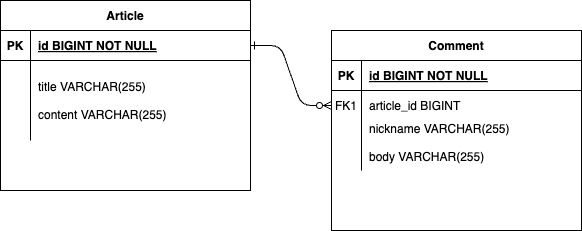

The diagram above was exported from draw.io. Its source (the exported page's mxGraphModel, read from the mxfile embedded in the PNG):
<mxGraphModel dx="1434" dy="795" grid="1" gridSize="10" guides="1" tooltips="1" connect="1" arrows="1" fold="1" page="1" pageScale="1" pageWidth="850" pageHeight="1100" math="0" shadow="0" extFonts="Permanent Marker^https://fonts.googleapis.com/css?family=Permanent+Marker">
  <root>
    <mxCell id="0" />
    <mxCell id="1" parent="0" />
    <mxCell id="C-vyLk0tnHw3VtMMgP7b-1" value="" style="edgeStyle=entityRelationEdgeStyle;endArrow=ERzeroToMany;startArrow=ERone;endFill=1;startFill=0;" parent="1" source="C-vyLk0tnHw3VtMMgP7b-24" target="C-vyLk0tnHw3VtMMgP7b-6" edge="1">
      <mxGeometry width="100" height="100" relative="1" as="geometry">
        <mxPoint x="340" y="720" as="sourcePoint" />
        <mxPoint x="440" y="620" as="targetPoint" />
      </mxGeometry>
    </mxCell>
    <mxCell id="C-vyLk0tnHw3VtMMgP7b-2" value="Comment" style="shape=table;startSize=30;container=1;collapsible=1;childLayout=tableLayout;fixedRows=1;rowLines=0;fontStyle=1;align=center;resizeLast=1;" parent="1" vertex="1">
      <mxGeometry x="451" y="150" width="250" height="200" as="geometry" />
    </mxCell>
    <mxCell id="C-vyLk0tnHw3VtMMgP7b-3" value="" style="shape=partialRectangle;collapsible=0;dropTarget=0;pointerEvents=0;fillColor=none;points=[[0,0.5],[1,0.5]];portConstraint=eastwest;top=0;left=0;right=0;bottom=1;" parent="C-vyLk0tnHw3VtMMgP7b-2" vertex="1">
      <mxGeometry y="30" width="250" height="30" as="geometry" />
    </mxCell>
    <mxCell id="C-vyLk0tnHw3VtMMgP7b-4" value="PK" style="shape=partialRectangle;overflow=hidden;connectable=0;fillColor=none;top=0;left=0;bottom=0;right=0;fontStyle=1;" parent="C-vyLk0tnHw3VtMMgP7b-3" vertex="1">
      <mxGeometry width="30" height="30" as="geometry">
        <mxRectangle width="30" height="30" as="alternateBounds" />
      </mxGeometry>
    </mxCell>
    <mxCell id="C-vyLk0tnHw3VtMMgP7b-5" value="id BIGINT NOT NULL " style="shape=partialRectangle;overflow=hidden;connectable=0;fillColor=none;top=0;left=0;bottom=0;right=0;align=left;spacingLeft=6;fontStyle=5;" parent="C-vyLk0tnHw3VtMMgP7b-3" vertex="1">
      <mxGeometry x="30" width="220" height="30" as="geometry">
        <mxRectangle width="220" height="30" as="alternateBounds" />
      </mxGeometry>
    </mxCell>
    <mxCell id="C-vyLk0tnHw3VtMMgP7b-6" value="" style="shape=partialRectangle;collapsible=0;dropTarget=0;pointerEvents=0;fillColor=none;points=[[0,0.5],[1,0.5]];portConstraint=eastwest;top=0;left=0;right=0;bottom=0;" parent="C-vyLk0tnHw3VtMMgP7b-2" vertex="1">
      <mxGeometry y="60" width="250" height="30" as="geometry" />
    </mxCell>
    <mxCell id="C-vyLk0tnHw3VtMMgP7b-7" value="FK1" style="shape=partialRectangle;overflow=hidden;connectable=0;fillColor=none;top=0;left=0;bottom=0;right=0;" parent="C-vyLk0tnHw3VtMMgP7b-6" vertex="1">
      <mxGeometry width="30" height="30" as="geometry">
        <mxRectangle width="30" height="30" as="alternateBounds" />
      </mxGeometry>
    </mxCell>
    <mxCell id="C-vyLk0tnHw3VtMMgP7b-8" value="article_id BIGINT" style="shape=partialRectangle;overflow=hidden;connectable=0;fillColor=none;top=0;left=0;bottom=0;right=0;align=left;spacingLeft=6;" parent="C-vyLk0tnHw3VtMMgP7b-6" vertex="1">
      <mxGeometry x="30" width="220" height="30" as="geometry">
        <mxRectangle width="220" height="30" as="alternateBounds" />
      </mxGeometry>
    </mxCell>
    <mxCell id="C-vyLk0tnHw3VtMMgP7b-9" value="" style="shape=partialRectangle;collapsible=0;dropTarget=0;pointerEvents=0;fillColor=none;points=[[0,0.5],[1,0.5]];portConstraint=eastwest;top=0;left=0;right=0;bottom=0;" parent="C-vyLk0tnHw3VtMMgP7b-2" vertex="1">
      <mxGeometry y="90" width="250" height="50" as="geometry" />
    </mxCell>
    <mxCell id="C-vyLk0tnHw3VtMMgP7b-10" value="" style="shape=partialRectangle;overflow=hidden;connectable=0;fillColor=none;top=0;left=0;bottom=0;right=0;" parent="C-vyLk0tnHw3VtMMgP7b-9" vertex="1">
      <mxGeometry width="30" height="50" as="geometry">
        <mxRectangle width="30" height="50" as="alternateBounds" />
      </mxGeometry>
    </mxCell>
    <mxCell id="C-vyLk0tnHw3VtMMgP7b-11" value="nickname VARCHAR(255)&#10;&#10;body VARCHAR(255)&#10;&#10;&#10;" style="shape=partialRectangle;overflow=hidden;connectable=0;fillColor=none;top=0;left=0;bottom=0;right=0;align=left;spacingLeft=6;" parent="C-vyLk0tnHw3VtMMgP7b-9" vertex="1">
      <mxGeometry x="30" width="220" height="50" as="geometry">
        <mxRectangle width="220" height="50" as="alternateBounds" />
      </mxGeometry>
    </mxCell>
    <mxCell id="C-vyLk0tnHw3VtMMgP7b-23" value="Article" style="shape=table;startSize=30;container=1;collapsible=1;childLayout=tableLayout;fixedRows=1;rowLines=0;fontStyle=1;align=center;resizeLast=1;" parent="1" vertex="1">
      <mxGeometry x="120" y="120" width="250" height="190" as="geometry" />
    </mxCell>
    <mxCell id="C-vyLk0tnHw3VtMMgP7b-24" value="" style="shape=partialRectangle;collapsible=0;dropTarget=0;pointerEvents=0;fillColor=none;points=[[0,0.5],[1,0.5]];portConstraint=eastwest;top=0;left=0;right=0;bottom=1;" parent="C-vyLk0tnHw3VtMMgP7b-23" vertex="1">
      <mxGeometry y="30" width="250" height="30" as="geometry" />
    </mxCell>
    <mxCell id="C-vyLk0tnHw3VtMMgP7b-25" value="PK" style="shape=partialRectangle;overflow=hidden;connectable=0;fillColor=none;top=0;left=0;bottom=0;right=0;fontStyle=1;" parent="C-vyLk0tnHw3VtMMgP7b-24" vertex="1">
      <mxGeometry width="30" height="30" as="geometry">
        <mxRectangle width="30" height="30" as="alternateBounds" />
      </mxGeometry>
    </mxCell>
    <mxCell id="C-vyLk0tnHw3VtMMgP7b-26" value="id BIGINT NOT NULL " style="shape=partialRectangle;overflow=hidden;connectable=0;fillColor=none;top=0;left=0;bottom=0;right=0;align=left;spacingLeft=6;fontStyle=5;" parent="C-vyLk0tnHw3VtMMgP7b-24" vertex="1">
      <mxGeometry x="30" width="220" height="30" as="geometry">
        <mxRectangle width="220" height="30" as="alternateBounds" />
      </mxGeometry>
    </mxCell>
    <mxCell id="C-vyLk0tnHw3VtMMgP7b-27" value="" style="shape=partialRectangle;collapsible=0;dropTarget=0;pointerEvents=0;fillColor=none;points=[[0,0.5],[1,0.5]];portConstraint=eastwest;top=0;left=0;right=0;bottom=0;" parent="C-vyLk0tnHw3VtMMgP7b-23" vertex="1">
      <mxGeometry y="60" width="250" height="80" as="geometry" />
    </mxCell>
    <mxCell id="C-vyLk0tnHw3VtMMgP7b-28" value="" style="shape=partialRectangle;overflow=hidden;connectable=0;fillColor=none;top=0;left=0;bottom=0;right=0;" parent="C-vyLk0tnHw3VtMMgP7b-27" vertex="1">
      <mxGeometry width="30" height="80" as="geometry">
        <mxRectangle width="30" height="80" as="alternateBounds" />
      </mxGeometry>
    </mxCell>
    <mxCell id="C-vyLk0tnHw3VtMMgP7b-29" value="title VARCHAR(255)&#10;&#10;content VARCHAR(255)" style="shape=partialRectangle;overflow=hidden;connectable=0;fillColor=none;top=0;left=0;bottom=0;right=0;align=left;spacingLeft=6;" parent="C-vyLk0tnHw3VtMMgP7b-27" vertex="1">
      <mxGeometry x="30" width="220" height="80" as="geometry">
        <mxRectangle width="220" height="80" as="alternateBounds" />
      </mxGeometry>
    </mxCell>
  </root>
</mxGraphModel>